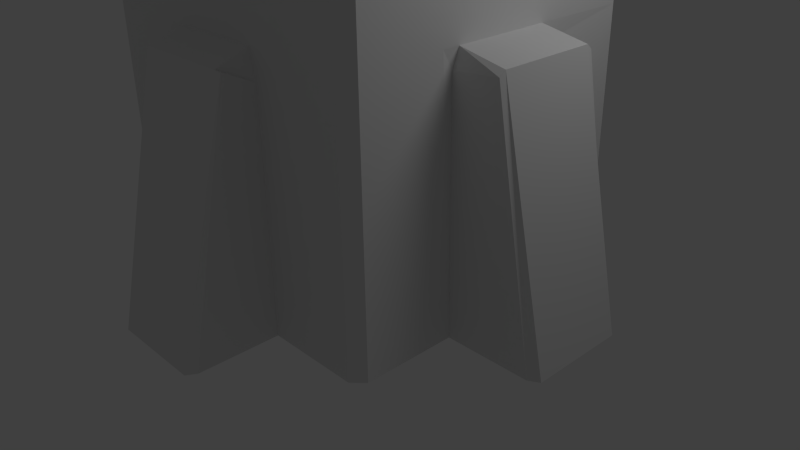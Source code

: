 # Source: Stand_Class5.blend  (saved by Blender 2.64.0; exported with 4.5.12 LTS)
import bpy
from mathutils import Matrix  # noqa: F401  (used for matrix-valued properties, if any)

bpy.ops.wm.read_factory_settings(use_empty=True)
scene = bpy.context.scene
scene.name = 'Scene'

# ---- collections
col_collection_1 = bpy.data.collections.new('Collection 1'); scene.collection.children.link(col_collection_1)

# ---- materials (node trees are filled in below, after node groups)
mat_material = bpy.data.materials.new('Material')
mat_material.alpha_threshold = 0.0
mat_material.use_transparent_shadow = False
mat_material.roughness = 0.5
mat_material.line_color = (0.0, 0.0, 0.0, 1.0)

# ---- material node trees

# ---- world
world_world = bpy.data.worlds.new('World'); scene.world = world_world
world_world.color = (0.05088, 0.05088, 0.05088)
world_world.use_sun_shadow = False
world_world.sun_shadow_jitter_overblur = 0.0
world_world.cycles.sampling_method = 'MANUAL'
world_world.cycles.sample_map_resolution = 256

# ---- cameras
cam_camera = bpy.data.cameras.new('Camera')
cam_camera.clip_end = 100.0
cam_camera.lens = 35.0
cam_camera.sensor_width = 32.0
cam_camera.sensor_height = 18.0
cam_camera.ortho_scale = 7.314
cam_camera.dof.focus_distance = 0.0
cam_camera.dof.aperture_fstop = 128.0

# ---- lights
light_lamp = bpy.data.lights.new('Lamp', 'POINT')
light_lamp.transmission_factor = 0.0
light_lamp.cutoff_distance = 30.0
light_lamp.energy = 100.0
light_lamp.shadow_buffer_clip_start = 1.001
light_lamp.shadow_soft_size = 1.0
light_lamp.shadow_maximum_resolution = 0.006
light_lamp.use_absolute_resolution = True
light_lamp.cycles.use_multiple_importance_sampling = False

# ---- meshes
me_cube = bpy.data.meshes.new('Cube')
me_cube.from_pydata([(-2.0, 2.384e-07, 0.0), (-2.0, 2.384e-07, 3.971), (-1.505, 0.0, 4.331), (-0.6667, -2.0, 0.0), (-0.6667, 1.192e-07, 0.0), (-2.0, 0.0, 3.208), (-1.505, 0.0, 4.542), (-1.178, 0.0, 4.742), (-0.3927, 0.0, 4.742), (-2.0, -0.6878, 0.0), (-0.6667, -0.6878, 0.0), (-0.3927, -0.4367, 4.742), (-2.572, 0.0, 3.094), (-3.209, 0.0, 0.0), (-2.98e-07, -2.0, 3.208), (2.98e-07, 0.0, 4.742), (-4.172e-07, -3.128, 0.0), (1.49e-07, -0.4367, 4.742), (-2.384e-07, -1.425, 4.542), (-1.788e-07, -1.27, 4.742), (-2.384e-07, -1.425, 4.331), (-3.576e-07, -2.0, 3.971), (-4.768e-07, -2.394, 3.057), (-1.858, -2.0, 0.0), (-2.0, -1.86, 0.0), (-1.858, -2.0, 3.971), (-2.0, -1.86, 3.971), (-1.398, -1.425, 4.331), (-1.505, -1.325, 4.331), (-0.8087, -2.0, 3.971), (-0.5957, -2.0, 3.971), (-0.6086, -1.425, 4.331), (-0.4483, -1.425, 4.331), (-1.858, -2.0, 3.208), (-2.0, -1.86, 3.208), (-0.6667, -2.0, 2.867), (-0.8087, -2.0, 3.208), (-0.5957, -2.0, 3.208), (-0.5957, -2.394, 3.057), (-0.6667, -3.008, -5.326e-08), (-0.5957, -3.128, -5.326e-08), (-1.398, -1.425, 4.542), (-1.505, -1.325, 4.542), (-0.6086, -1.425, 4.542), (-0.4483, -1.425, 4.542), (-1.095, -1.27, 4.742), (-1.178, -1.181, 4.742), (-0.4764, -1.27, 4.742), (-0.3509, -1.27, 4.742), (-0.3927, -1.181, 4.742), (-2.0, -0.6146, 3.971), (-2.0, -0.8276, 3.971), (-1.505, -0.4378, 4.331), (-1.505, -0.5895, 4.331), (-2.0, -0.6146, 3.208), (-2.0, -0.8276, 3.208), (-1.983, -0.6878, 2.98), (-1.505, -0.4378, 4.542), (-1.505, -0.5895, 4.542), (-1.178, -0.3902, 4.742), (-1.178, -0.5255, 4.742), (-1.095, -0.4367, 4.742), (-2.572, -0.6146, 3.094), (-3.08, -0.6878, 0.0), (-3.209, -0.6146, 0.0), (-0.6667, -2.378, 3.043), (-2.565, -0.6878, 3.033), (-2.384e-07, -2.0, 0.0), (2.98e-07, 5.96e-08, 0.0), (1.192e-07, -0.6878, 0.0)], [], [(9, 0, 4, 10), (67, 16, 40, 39, 3), (11, 17, 15, 8), (34, 26, 51, 55), (33, 23, 3, 35, 36), (25, 33, 36, 29), (24, 34, 55, 56, 9), (28, 53, 51, 26), (25, 29, 31, 27), (43, 41, 27, 31), (42, 58, 53, 28), (35, 3, 39, 65), (38, 22, 14, 37), (30, 37, 14, 21), (30, 21, 20, 32), (18, 44, 32, 20), (24, 9, 10, 3, 23), (38, 40, 16, 22), (19, 48, 44, 18), (47, 45, 41, 43), (48, 19, 17, 11, 49), (45, 47, 49, 11, 61, 60, 46), (46, 60, 58, 42), (54, 50, 1, 5), (52, 2, 1, 50), (54, 5, 12, 62), (66, 63, 9, 56), (57, 6, 2, 52), (59, 7, 6, 57), (61, 11, 8, 7, 59), (64, 62, 12, 13), (64, 13, 0, 9, 63), (33, 25, 26, 34), (50, 54, 55, 51), (34, 24, 23, 33), (37, 30, 29, 36), (52, 50, 51, 53), (25, 27, 28, 26), (30, 32, 31, 29), (42, 28, 27, 41), (32, 44, 43, 31), (57, 52, 53, 58), (40, 38, 65, 39), (38, 37, 35, 65), (47, 43, 44, 48), (46, 42, 41, 45), (59, 57, 58, 60), (66, 56, 54, 62), (62, 64, 63, 66), (35, 37, 36), (47, 48, 49), (56, 55, 54), (59, 60, 61), (68, 69, 10, 4), (3, 10, 69, 67)])
me_cube.materials.append(mat_material)
me_cube.use_remesh_preserve_volume = False
me_cube.use_remesh_preserve_attributes = False
me_cube.use_mirror_vertex_groups = False
me_cube.update()

# ---- objects
ob_cube = bpy.data.objects.new('Cube', me_cube)
ob_lamp = bpy.data.objects.new('Lamp', light_lamp)
ob_camera = bpy.data.objects.new('Camera', cam_camera)

# ---- transforms, parenting, visibility, modifiers, constraints
ob_cube.location = (0.0, 0.0, 0.0)
ob_cube.lock_rotations_4d = False
ob_cube.empty_display_type = 'ARROWS'
ob_cube.lineart.crease_threshold = 0.0
_m = ob_cube.modifiers.new('Mirror', 'MIRROR')
_m.use_axis = (True, True, False)
_m.use_clip = True
ob_lamp.location = (4.076, 1.005, 5.904)
ob_lamp.rotation_euler = (0.6503, 0.05522, 1.866)
ob_lamp.lock_rotations_4d = False
ob_lamp.empty_display_type = 'ARROWS'
ob_lamp.color = (0.0, 0.0, 0.0, 0.0)
ob_lamp.lineart.crease_threshold = 0.0
ob_camera.location = (7.481, -6.508, 5.344)
ob_camera.rotation_euler = (1.109, 0.01082, 0.8149)
ob_camera.lock_rotations_4d = False
ob_camera.empty_display_type = 'ARROWS'
ob_camera.color = (0.0, 0.0, 0.0, 0.0)
ob_camera.display_type = 'WIRE'
ob_camera.lineart.crease_threshold = 0.0

# ---- collection membership
col_collection_1.objects.link(ob_cube)
col_collection_1.objects.link(ob_lamp)
col_collection_1.objects.link(ob_camera)

# ---- scene / render settings (as saved in the file)
scene.camera = ob_camera
scene.frame_start = 1; scene.frame_end = 250; scene.frame_set(1)
scene.render.engine = 'BLENDER_EEVEE_NEXT'
scene.render.image_settings.color_mode = 'RGB'
scene.render.image_settings.compression = 90
scene.render.resolution_percentage = 50
scene.render.dither_intensity = 0.0
scene.render.bake_margin = 2
scene.render.bake_bias = 0.0
scene.cycles.use_denoising = False
scene.cycles.samples = 10
scene.cycles.sampling_pattern = 'TABULATED_SOBOL'
scene.cycles.light_sampling_threshold = 0.0
scene.cycles.use_adaptive_sampling = False
scene.cycles.use_light_tree = False
scene.cycles.blur_glossy = 0.0
scene.cycles.volume_bounces = 1
scene.cycles.pixel_filter_type = 'GAUSSIAN'
scene.cycles.sample_clamp_indirect = 0.0
scene.view_settings.view_transform = 'Standard'
bpy.context.view_layer.update()
